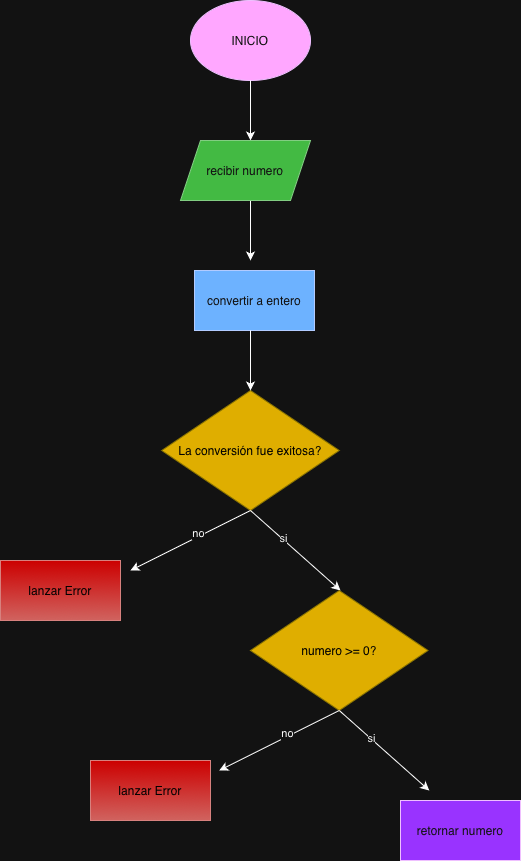

The diagram above was exported from draw.io. Its source (the exported page's mxGraphModel, read from the mxfile embedded in the PNG):
<mxGraphModel dx="976" dy="705" grid="1" gridSize="10" guides="1" tooltips="1" connect="1" arrows="1" fold="1" page="1" pageScale="1" pageWidth="827" pageHeight="1169" math="0" shadow="0">
  <root>
    <mxCell id="0" />
    <mxCell id="1" parent="0" />
    <mxCell id="_EXfNu8uMmFHGhav5U7u-1" parent="1" style="ellipse;whiteSpace=wrap;html=1;fillColor=#6a00ff;fontColor=#ffffff;strokeColor=#3700CC;" value="INICIO" vertex="1">
      <mxGeometry height="80" width="120" x="350" as="geometry" />
    </mxCell>
    <mxCell id="_EXfNu8uMmFHGhav5U7u-7" edge="1" parent="1" source="_EXfNu8uMmFHGhav5U7u-1" style="edgeStyle=none;orthogonalLoop=1;jettySize=auto;html=1;rounded=0;exitX=0.5;exitY=1;exitDx=0;exitDy=0;" value="">
      <mxGeometry relative="1" width="100" as="geometry">
        <mxPoint x="400" y="70" as="sourcePoint" />
        <mxPoint x="410" y="140" as="targetPoint" />
      </mxGeometry>
    </mxCell>
    <mxCell id="_EXfNu8uMmFHGhav5U7u-8" parent="1" style="rhombus;whiteSpace=wrap;html=1;fillColor=light-dark(#E3C800,#DFAE00);fontColor=#000000;strokeColor=#B09500;" value="&lt;font&gt;&lt;span style=&quot;caret-color: rgb(0, 0, 0); color: light-dark(rgb(0, 0, 0), rgb(0, 0, 0));&quot;&gt;La&amp;nbsp;conversión fue exitosa?&lt;/span&gt;&lt;/font&gt;" vertex="1">
      <mxGeometry height="120" width="177.5" x="321.25" y="390" as="geometry" />
    </mxCell>
    <mxCell id="IAcfCj_7oiRrZ8_Ko6NK-5" edge="1" parent="1" source="_EXfNu8uMmFHGhav5U7u-8" style="endArrow=classic;html=1;rounded=0;exitX=0.5;exitY=1;exitDx=0;exitDy=0;" value="">
      <mxGeometry height="50" relative="1" width="50" as="geometry">
        <mxPoint x="400" y="440" as="sourcePoint" />
        <mxPoint x="290" y="570" as="targetPoint" />
      </mxGeometry>
    </mxCell>
    <mxCell id="IAcfCj_7oiRrZ8_Ko6NK-14" connectable="0" parent="IAcfCj_7oiRrZ8_Ko6NK-5" style="edgeLabel;html=1;align=center;verticalAlign=middle;resizable=0;points=[];" value="no" vertex="1">
      <mxGeometry relative="1" x="-0.1557" y="-3" as="geometry">
        <mxPoint as="offset" />
      </mxGeometry>
    </mxCell>
    <mxCell id="IAcfCj_7oiRrZ8_Ko6NK-6" edge="1" parent="1" source="_EXfNu8uMmFHGhav5U7u-8" style="endArrow=classic;html=1;rounded=0;exitX=0.5;exitY=1;exitDx=0;exitDy=0;" value="">
      <mxGeometry height="50" relative="1" width="50" as="geometry">
        <mxPoint x="410" y="440" as="sourcePoint" />
        <mxPoint x="500" y="590" as="targetPoint" />
      </mxGeometry>
    </mxCell>
    <mxCell id="IAcfCj_7oiRrZ8_Ko6NK-15" connectable="0" parent="IAcfCj_7oiRrZ8_Ko6NK-6" style="edgeLabel;html=1;align=center;verticalAlign=middle;resizable=0;points=[];" value="si" vertex="1">
      <mxGeometry relative="1" x="-0.2938" as="geometry">
        <mxPoint y="-1" as="offset" />
      </mxGeometry>
    </mxCell>
    <mxCell id="IAcfCj_7oiRrZ8_Ko6NK-17" parent="1" style="whiteSpace=wrap;html=1;fillColor=light-dark(#F8CECC,#CC0000);strokeColor=#b85450;gradientColor=#ea6b66;" value="&lt;span style=&quot;color: light-dark(rgb(0, 0, 0), rgb(0, 0, 0));&quot;&gt;lanzar Error&lt;/span&gt;" vertex="1">
      <mxGeometry height="60" width="120" x="160" y="560" as="geometry" />
    </mxCell>
    <mxCell id="IAcfCj_7oiRrZ8_Ko6NK-18" parent="1" style="whiteSpace=wrap;html=1;fillColor=light-dark(#6A00FF,#9933FF);fontColor=#ffffff;strokeColor=#3700CC;" value="retornar numero" vertex="1">
      <mxGeometry height="60" width="120" x="560" y="800" as="geometry" />
    </mxCell>
    <mxCell id="IAcfCj_7oiRrZ8_Ko6NK-19" parent="1" style="whiteSpace=wrap;html=1;fillColor=#0050ef;fontColor=#ffffff;strokeColor=#001DBC;" value="convertir a entero" vertex="1">
      <mxGeometry height="60" width="120" x="354" y="270" as="geometry" />
    </mxCell>
    <mxCell id="IAcfCj_7oiRrZ8_Ko6NK-25" edge="1" parent="1" style="edgeStyle=none;orthogonalLoop=1;jettySize=auto;html=1;rounded=0;exitX=0.5;exitY=1;exitDx=0;exitDy=0;" value="">
      <mxGeometry relative="1" width="100" as="geometry">
        <mxPoint x="410" y="200" as="sourcePoint" />
        <mxPoint x="410" y="260" as="targetPoint" />
      </mxGeometry>
    </mxCell>
    <mxCell id="IAcfCj_7oiRrZ8_Ko6NK-26" edge="1" parent="1" style="edgeStyle=none;orthogonalLoop=1;jettySize=auto;html=1;rounded=0;exitX=0.5;exitY=1;exitDx=0;exitDy=0;" value="">
      <mxGeometry relative="1" width="100" as="geometry">
        <mxPoint x="410" y="330" as="sourcePoint" />
        <mxPoint x="410" y="390" as="targetPoint" />
      </mxGeometry>
    </mxCell>
    <mxCell id="IAcfCj_7oiRrZ8_Ko6NK-28" parent="1" style="rhombus;whiteSpace=wrap;html=1;fillColor=light-dark(#E3C800,#DFAE00);fontColor=#000000;strokeColor=#B09500;" value="&lt;font&gt;&lt;span style=&quot;caret-color: rgb(0, 0, 0); color: light-dark(rgb(0, 0, 0), rgb(0, 0, 0));&quot;&gt;numero &amp;gt;= 0?&lt;/span&gt;&lt;/font&gt;" vertex="1">
      <mxGeometry height="120" width="177.5" x="410" y="590" as="geometry" />
    </mxCell>
    <mxCell id="IAcfCj_7oiRrZ8_Ko6NK-32" edge="1" parent="1" style="endArrow=classic;html=1;rounded=0;exitX=0.5;exitY=1;exitDx=0;exitDy=0;" value="">
      <mxGeometry height="50" relative="1" width="50" as="geometry">
        <mxPoint x="498.75" y="710" as="sourcePoint" />
        <mxPoint x="378.75" y="770" as="targetPoint" />
      </mxGeometry>
    </mxCell>
    <mxCell id="IAcfCj_7oiRrZ8_Ko6NK-33" connectable="0" parent="IAcfCj_7oiRrZ8_Ko6NK-32" style="edgeLabel;html=1;align=center;verticalAlign=middle;resizable=0;points=[];" value="no" vertex="1">
      <mxGeometry relative="1" x="-0.1557" y="-3" as="geometry">
        <mxPoint as="offset" />
      </mxGeometry>
    </mxCell>
    <mxCell id="IAcfCj_7oiRrZ8_Ko6NK-34" edge="1" parent="1" style="endArrow=classic;html=1;rounded=0;exitX=0.5;exitY=1;exitDx=0;exitDy=0;" value="">
      <mxGeometry height="50" relative="1" width="50" as="geometry">
        <mxPoint x="498.75" y="710" as="sourcePoint" />
        <mxPoint x="588.75" y="790" as="targetPoint" />
      </mxGeometry>
    </mxCell>
    <mxCell id="IAcfCj_7oiRrZ8_Ko6NK-35" connectable="0" parent="IAcfCj_7oiRrZ8_Ko6NK-34" style="edgeLabel;html=1;align=center;verticalAlign=middle;resizable=0;points=[];" value="si" vertex="1">
      <mxGeometry relative="1" x="-0.2938" as="geometry">
        <mxPoint y="-1" as="offset" />
      </mxGeometry>
    </mxCell>
    <mxCell id="IAcfCj_7oiRrZ8_Ko6NK-36" parent="1" style="whiteSpace=wrap;html=1;fillColor=light-dark(#F8CECC,#CC0000);strokeColor=#b85450;gradientColor=#ea6b66;" value="&lt;span style=&quot;color: light-dark(rgb(0, 0, 0), rgb(0, 0, 0));&quot;&gt;lanzar Error&lt;/span&gt;" vertex="1">
      <mxGeometry height="60" width="120" x="250" y="760" as="geometry" />
    </mxCell>
    <mxCell id="IAcfCj_7oiRrZ8_Ko6NK-39" parent="1" style="shape=parallelogram;perimeter=parallelogramPerimeter;whiteSpace=wrap;html=1;fixedSize=1;fillColor=#008a00;strokeColor=#005700;fontColor=#ffffff;" value="recibir numero" vertex="1">
      <mxGeometry height="60" width="130" x="340" y="140" as="geometry" />
    </mxCell>
  </root>
</mxGraphModel>